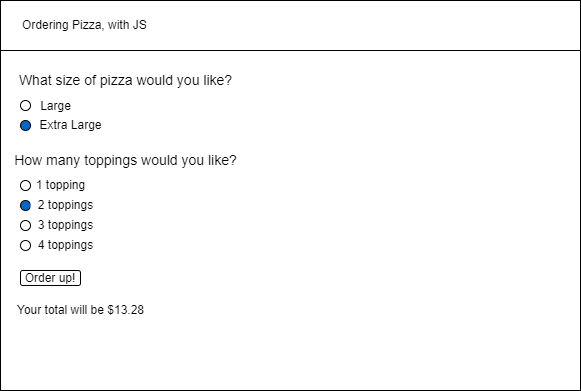

The diagram above was exported from draw.io. Its source (the exported page's mxGraphModel, read from the mxfile embedded in the PNG):
<mxGraphModel dx="594" dy="569" grid="1" gridSize="10" guides="1" tooltips="1" connect="1" arrows="1" fold="1" page="1" pageScale="1" pageWidth="827" pageHeight="1169" math="0" shadow="0">
  <root>
    <mxCell id="0" />
    <mxCell id="1" parent="0" />
    <mxCell id="2" value="" style="rounded=0;whiteSpace=wrap;html=1;" vertex="1" parent="1">
      <mxGeometry x="40" y="40" width="580" height="390" as="geometry" />
    </mxCell>
    <mxCell id="3" value="&amp;nbsp; &amp;nbsp; &amp;nbsp; Ordering Pizza, with JS" style="rounded=0;whiteSpace=wrap;html=1;align=left;" vertex="1" parent="1">
      <mxGeometry x="40" y="40" width="580" height="50" as="geometry" />
    </mxCell>
    <mxCell id="4" value="&lt;font style=&quot;font-size: 14px&quot;&gt;What size of pizza would you like?&lt;/font&gt;" style="text;html=1;align=center;verticalAlign=middle;resizable=0;points=[];autosize=1;strokeColor=none;fillColor=none;" vertex="1" parent="1">
      <mxGeometry x="50" y="110" width="230" height="20" as="geometry" />
    </mxCell>
    <mxCell id="5" value="" style="ellipse;whiteSpace=wrap;html=1;aspect=fixed;" vertex="1" parent="1">
      <mxGeometry x="60" y="140" width="10" height="10" as="geometry" />
    </mxCell>
    <mxCell id="6" value="" style="ellipse;whiteSpace=wrap;html=1;aspect=fixed;fillColor=#0066CC;" vertex="1" parent="1">
      <mxGeometry x="60" y="160" width="10" height="10" as="geometry" />
    </mxCell>
    <mxCell id="7" value="&lt;font style=&quot;font-size: 12px&quot;&gt;Large&lt;/font&gt;" style="text;html=1;align=center;verticalAlign=middle;resizable=0;points=[];autosize=1;strokeColor=none;fillColor=none;fontSize=14;" vertex="1" parent="1">
      <mxGeometry x="70" y="135" width="50" height="20" as="geometry" />
    </mxCell>
    <mxCell id="8" value="Extra Large" style="text;html=1;align=center;verticalAlign=middle;resizable=0;points=[];autosize=1;strokeColor=none;fillColor=none;fontSize=12;" vertex="1" parent="1">
      <mxGeometry x="70" y="155" width="80" height="20" as="geometry" />
    </mxCell>
    <mxCell id="9" value="&lt;font style=&quot;font-size: 14px&quot;&gt;How many toppings would you like?&lt;/font&gt;" style="text;html=1;align=center;verticalAlign=middle;resizable=0;points=[];autosize=1;strokeColor=none;fillColor=none;" vertex="1" parent="1">
      <mxGeometry x="45" y="190" width="240" height="20" as="geometry" />
    </mxCell>
    <mxCell id="10" value="" style="ellipse;whiteSpace=wrap;html=1;aspect=fixed;" vertex="1" parent="1">
      <mxGeometry x="60" y="220" width="10" height="10" as="geometry" />
    </mxCell>
    <mxCell id="11" value="" style="ellipse;whiteSpace=wrap;html=1;aspect=fixed;fillColor=#0066CC;" vertex="1" parent="1">
      <mxGeometry x="60" y="240" width="10" height="10" as="geometry" />
    </mxCell>
    <mxCell id="12" value="" style="ellipse;whiteSpace=wrap;html=1;aspect=fixed;" vertex="1" parent="1">
      <mxGeometry x="60" y="260" width="10" height="10" as="geometry" />
    </mxCell>
    <mxCell id="13" value="" style="ellipse;whiteSpace=wrap;html=1;aspect=fixed;" vertex="1" parent="1">
      <mxGeometry x="60" y="280" width="10" height="10" as="geometry" />
    </mxCell>
    <mxCell id="14" value="1 topping" style="text;html=1;align=center;verticalAlign=middle;resizable=0;points=[];autosize=1;strokeColor=none;fillColor=none;fontSize=12;" vertex="1" parent="1">
      <mxGeometry x="70" y="215" width="60" height="20" as="geometry" />
    </mxCell>
    <mxCell id="15" value="2 toppings" style="text;html=1;align=center;verticalAlign=middle;resizable=0;points=[];autosize=1;strokeColor=none;fillColor=default;fontSize=12;" vertex="1" parent="1">
      <mxGeometry x="70" y="235" width="70" height="20" as="geometry" />
    </mxCell>
    <mxCell id="16" value="3 toppings" style="text;html=1;align=center;verticalAlign=middle;resizable=0;points=[];autosize=1;strokeColor=none;fillColor=none;fontSize=12;" vertex="1" parent="1">
      <mxGeometry x="70" y="255" width="70" height="20" as="geometry" />
    </mxCell>
    <mxCell id="17" value="4 toppings" style="text;html=1;align=center;verticalAlign=middle;resizable=0;points=[];autosize=1;strokeColor=none;fillColor=none;fontSize=12;" vertex="1" parent="1">
      <mxGeometry x="70" y="275" width="70" height="20" as="geometry" />
    </mxCell>
    <mxCell id="18" value="Order up!" style="rounded=1;whiteSpace=wrap;html=1;fontSize=12;fillColor=#FFFFFF;" vertex="1" parent="1">
      <mxGeometry x="60" y="310" width="60" height="15" as="geometry" />
    </mxCell>
    <mxCell id="19" value="Your total will be $13.28" style="text;html=1;align=center;verticalAlign=middle;resizable=0;points=[];autosize=1;strokeColor=none;fillColor=none;fontSize=12;" vertex="1" parent="1">
      <mxGeometry x="50" y="340" width="140" height="20" as="geometry" />
    </mxCell>
  </root>
</mxGraphModel>